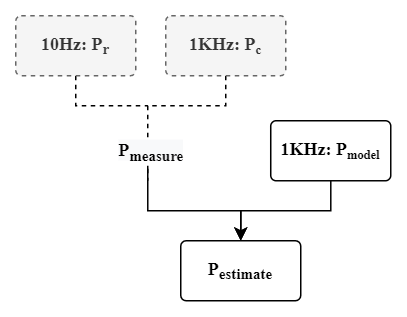

The diagram above was exported from draw.io. Its source (the exported page's mxGraphModel, read from the mxfile embedded in the PNG):
<mxGraphModel dx="1043" dy="517" grid="1" gridSize="10" guides="1" tooltips="1" connect="1" arrows="1" fold="1" page="1" pageScale="1" pageWidth="413" pageHeight="583" math="0" shadow="0">
  <root>
    <mxCell id="0" />
    <mxCell id="1" parent="0" />
    <mxCell id="2" style="edgeStyle=orthogonalEdgeStyle;rounded=0;orthogonalLoop=1;jettySize=auto;html=1;exitX=0.5;exitY=1;exitDx=0;exitDy=0;endArrow=none;endFill=0;dashed=1;" edge="1" source="3" parent="1">
      <mxGeometry relative="1" as="geometry">
        <mxPoint x="-262" y="120" as="targetPoint" />
        <Array as="points">
          <mxPoint x="-310" y="120" />
          <mxPoint x="-262" y="120" />
        </Array>
      </mxGeometry>
    </mxCell>
    <mxCell id="3" value="&lt;font face=&quot;Times New Roman&quot;&gt;&lt;b&gt;10Hz: P&lt;sub&gt;r&lt;/sub&gt;&lt;/b&gt;&lt;/font&gt;" style="rounded=1;whiteSpace=wrap;html=1;arcSize=9;fillColor=#f5f5f5;fontColor=#333333;strokeColor=#666666;dashed=1;" vertex="1" parent="1">
      <mxGeometry x="-350" y="60" width="80" height="40" as="geometry" />
    </mxCell>
    <mxCell id="4" style="edgeStyle=orthogonalEdgeStyle;rounded=0;orthogonalLoop=1;jettySize=auto;html=1;exitX=0.5;exitY=1;exitDx=0;exitDy=0;endArrow=none;endFill=0;dashed=1;" edge="1" source="6" parent="1">
      <mxGeometry relative="1" as="geometry">
        <mxPoint x="-262" y="170" as="targetPoint" />
        <Array as="points">
          <mxPoint x="-210" y="120" />
          <mxPoint x="-262" y="120" />
        </Array>
      </mxGeometry>
    </mxCell>
    <mxCell id="5" value="&lt;b style=&quot;font-size: 12px ; font-family: &amp;#34;times new roman&amp;#34; ; background-color: rgb(248 , 249 , 250)&quot;&gt;P&lt;sub&gt;measure&lt;/sub&gt;&lt;/b&gt;" style="edgeLabel;html=1;align=center;verticalAlign=middle;resizable=0;points=[];" vertex="1" connectable="0" parent="4">
      <mxGeometry x="0.8308" y="-1" relative="1" as="geometry">
        <mxPoint x="3" y="-9" as="offset" />
      </mxGeometry>
    </mxCell>
    <mxCell id="6" value="&lt;font face=&quot;Times New Roman&quot;&gt;&lt;b&gt;1KHz: P&lt;span style=&quot;font-size: 10px&quot;&gt;&lt;sub&gt;c&lt;/sub&gt;&lt;/span&gt;&lt;/b&gt;&lt;/font&gt;" style="rounded=1;whiteSpace=wrap;html=1;arcSize=9;fillColor=#f5f5f5;fontColor=#333333;strokeColor=#666666;dashed=1;" vertex="1" parent="1">
      <mxGeometry x="-250" y="60" width="80" height="40" as="geometry" />
    </mxCell>
    <mxCell id="7" style="edgeStyle=orthogonalEdgeStyle;rounded=0;orthogonalLoop=1;jettySize=auto;html=1;" edge="1" source="8" target="10" parent="1">
      <mxGeometry relative="1" as="geometry" />
    </mxCell>
    <mxCell id="8" value="&lt;font face=&quot;Times New Roman&quot;&gt;&lt;b&gt;1KHz: P&lt;span style=&quot;font-size: 10px&quot;&gt;&lt;sub&gt;model&lt;/sub&gt;&lt;/span&gt;&lt;/b&gt;&lt;/font&gt;" style="rounded=1;whiteSpace=wrap;html=1;arcSize=9;" vertex="1" parent="1">
      <mxGeometry x="-180" y="130" width="80" height="40" as="geometry" />
    </mxCell>
    <mxCell id="9" style="edgeStyle=orthogonalEdgeStyle;rounded=0;orthogonalLoop=1;jettySize=auto;html=1;entryX=0.5;entryY=0;entryDx=0;entryDy=0;startArrow=none;" edge="1" target="10" parent="1">
      <mxGeometry relative="1" as="geometry">
        <mxPoint x="-262" y="160" as="sourcePoint" />
        <Array as="points">
          <mxPoint x="-262" y="190" />
          <mxPoint x="-200" y="190" />
        </Array>
      </mxGeometry>
    </mxCell>
    <mxCell id="10" value="&lt;font face=&quot;Times New Roman&quot;&gt;&lt;b&gt;P&lt;sub&gt;estimate&lt;/sub&gt;&lt;/b&gt;&lt;/font&gt;" style="rounded=1;whiteSpace=wrap;html=1;arcSize=9;" vertex="1" parent="1">
      <mxGeometry x="-240" y="210" width="80" height="40" as="geometry" />
    </mxCell>
  </root>
</mxGraphModel>